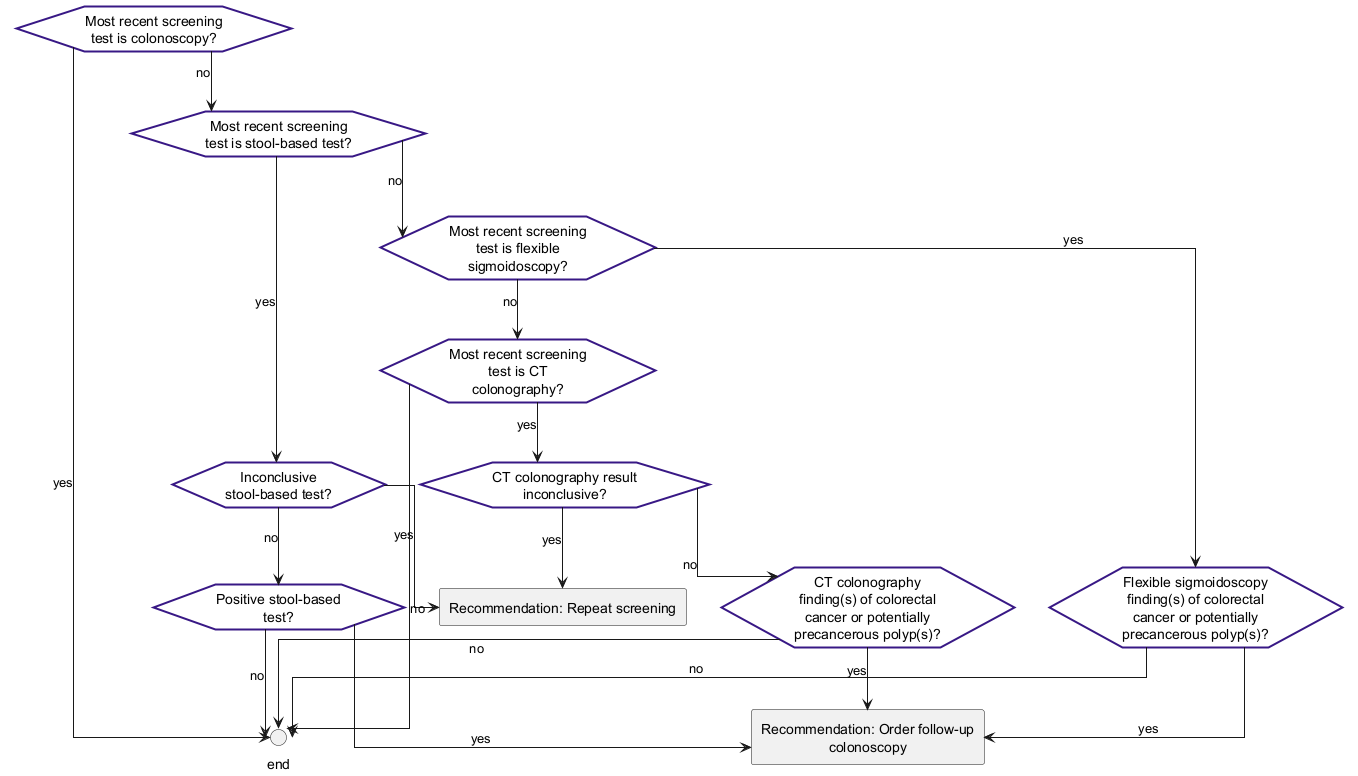

The diagram above was rendered by PlantUML. Its source (embedded in the PNG):
@startuml
hide stereotype
skinparam linetype ortho
<style>
hexagon {
    MaximumWidth: 150;
    BackGroundColor: white ;
    LineThickness: 2;
    LineColor: #381885; 
    HorizontalAlignment: center;
}
rectangle {
    MaximumWidth: 250;
    HorizontalAlignment: center;
}
</style>
hexagon "Most recent screening test is colonoscopy?" as eve_lastTestColonoscopy [[#eve-lastTestColonoscopy]]
hexagon "Most recent screening test is stool-based test?" as eve_lastTestStool [[#eve-lastTestStool]]
hexagon "Inconclusive stool-based test?" as eve_inconclusiveStoolTest [[#eve-inconclusiveStoolTest]]
hexagon "Positive stool-based test?" as eve_abnormalStoolTest [[#eve-abnormalStoolTest]]
hexagon "Most recent screening test is flexible sigmoidoscopy?" as eve_lastTestFlexSig [[#eve-lastTestFlexSig]]
hexagon "Flexible sigmoidoscopy finding(s) of colorectal cancer or potentially precancerous polyp(s)?" as eve_abnormalFlexSig [[#eve-abnormalFlexSig]]
hexagon "Most recent screening test is CT colonography?" as eve_lastTestCTC [[#eve-lastTestCTC]]
hexagon "CT colonography result inconclusive?" as eve_inconclusiveCTColonography [[#eve-inconclusiveCTColonography]]
hexagon "CT colonography finding(s) of colorectal cancer or potentially precancerous polyp(s)?" as eve_abnormalCTColonography [[#eve-abnormalCTColonography]]
circle "end" as end_1 <<end>>
rectangle "Recommendation: Repeat screening" as act_repeatScreening [[#act-repeatScreening]]
rectangle "Recommendation: Order follow-up colonoscopy" as act_FollowUpColonoscopy [[#act-FollowUpColonoscopy]]
eve_lastTestColonoscopy-->end_1: yes
eve_lastTestColonoscopy-->eve_lastTestStool: no
eve_lastTestStool-->eve_inconclusiveStoolTest: yes
eve_lastTestStool-->eve_lastTestFlexSig: no
eve_inconclusiveStoolTest-->act_repeatScreening: yes
eve_inconclusiveStoolTest-->eve_abnormalStoolTest: no
eve_abnormalStoolTest-->act_FollowUpColonoscopy: yes
eve_abnormalStoolTest-->end_1: no
eve_lastTestFlexSig-->eve_abnormalFlexSig: yes
eve_lastTestFlexSig-->eve_lastTestCTC: no
eve_abnormalFlexSig-->act_FollowUpColonoscopy: yes
eve_abnormalFlexSig-->end_1: no
eve_lastTestCTC-->eve_inconclusiveCTColonography: yes
eve_lastTestCTC-->end_1: no
eve_inconclusiveCTColonography-->act_repeatScreening: yes
eve_inconclusiveCTColonography-->eve_abnormalCTColonography: no
eve_abnormalCTColonography-->act_FollowUpColonoscopy: yes
eve_abnormalCTColonography-->end_1: no
@enduml